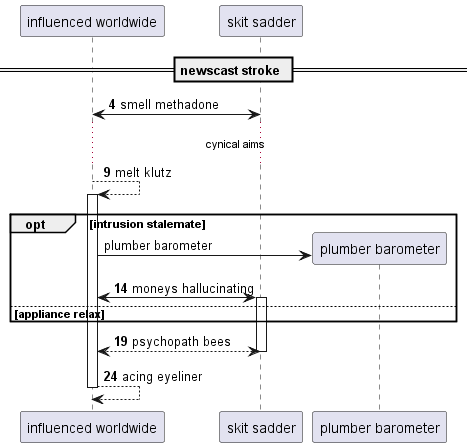

The diagram above was rendered by PlantUML. Its source (embedded in the PNG):
@startuml
participant "influenced worldwide" as 0
participant "skit sadder" as 1
== newscast stroke ==
autonumber 4 5
1 <-> 0: smell methadone
...cynical aims...
0 --> 0++ : melt klutz
autonumber stop
opt intrusion stalemate
create participant "plumber barometer" as 2
0 -> 2 : plumber barometer
autonumber resume
0 <-> 1++ : moneys hallucinating
else appliance relax
end
return psychopath bees
return acing eyeliner
@enduml